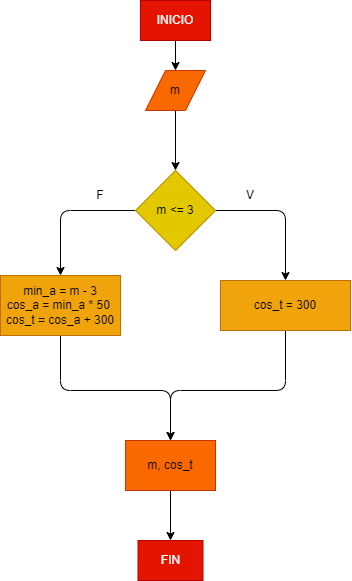

The diagram above was exported from draw.io. Its source (the exported page's mxGraphModel, read from the mxfile embedded in the PNG):
<mxGraphModel dx="664" dy="507" grid="1" gridSize="10" guides="1" tooltips="1" connect="1" arrows="1" fold="1" page="1" pageScale="1" pageWidth="827" pageHeight="1169" math="0" shadow="0">
  <root>
    <mxCell id="0" />
    <mxCell id="1" parent="0" />
    <mxCell id="4" style="edgeStyle=none;html=1;exitX=0.5;exitY=1;exitDx=0;exitDy=0;entryX=0.5;entryY=0;entryDx=0;entryDy=0;" edge="1" parent="1" source="2" target="3">
      <mxGeometry relative="1" as="geometry" />
    </mxCell>
    <mxCell id="2" value="INICIO" style="rounded=0;whiteSpace=wrap;html=1;fillColor=#e51400;fontColor=#ffffff;strokeColor=#B20000;" vertex="1" parent="1">
      <mxGeometry x="290" y="50" width="70" height="40" as="geometry" />
    </mxCell>
    <mxCell id="8" value="" style="edgeStyle=none;html=1;" edge="1" parent="1" source="3" target="7">
      <mxGeometry relative="1" as="geometry" />
    </mxCell>
    <mxCell id="3" value="m" style="shape=parallelogram;perimeter=parallelogramPerimeter;whiteSpace=wrap;html=1;fixedSize=1;fillColor=#fa6800;fontColor=#000000;strokeColor=#C73500;" vertex="1" parent="1">
      <mxGeometry x="295" y="120" width="60" height="40" as="geometry" />
    </mxCell>
    <mxCell id="10" value="" style="edgeStyle=none;html=1;" edge="1" parent="1" source="7" target="9">
      <mxGeometry relative="1" as="geometry">
        <Array as="points">
          <mxPoint x="435" y="260" />
        </Array>
      </mxGeometry>
    </mxCell>
    <mxCell id="14" value="" style="edgeStyle=none;html=1;" edge="1" parent="1" source="7" target="13">
      <mxGeometry relative="1" as="geometry">
        <Array as="points">
          <mxPoint x="210" y="260" />
        </Array>
      </mxGeometry>
    </mxCell>
    <mxCell id="7" value="m &amp;lt;= 3" style="rhombus;whiteSpace=wrap;html=1;rounded=0;fillColor=#e3c800;fontColor=#000000;strokeColor=#B09500;" vertex="1" parent="1">
      <mxGeometry x="285" y="220" width="80" height="80" as="geometry" />
    </mxCell>
    <mxCell id="18" style="edgeStyle=none;html=1;exitX=0.5;exitY=1;exitDx=0;exitDy=0;" edge="1" parent="1" source="9">
      <mxGeometry relative="1" as="geometry">
        <mxPoint x="320" y="490" as="targetPoint" />
        <Array as="points">
          <mxPoint x="435" y="440" />
          <mxPoint x="320" y="440" />
        </Array>
      </mxGeometry>
    </mxCell>
    <mxCell id="9" value="cos_t = 300" style="whiteSpace=wrap;html=1;rounded=0;fillColor=#f0a30a;fontColor=#000000;strokeColor=#BD7000;" vertex="1" parent="1">
      <mxGeometry x="370" y="330" width="130" height="50" as="geometry" />
    </mxCell>
    <mxCell id="17" style="edgeStyle=none;html=1;exitX=0.5;exitY=1;exitDx=0;exitDy=0;" edge="1" parent="1" source="13">
      <mxGeometry relative="1" as="geometry">
        <mxPoint x="320" y="490" as="targetPoint" />
        <Array as="points">
          <mxPoint x="210" y="440" />
          <mxPoint x="320" y="440" />
        </Array>
      </mxGeometry>
    </mxCell>
    <mxCell id="13" value="&lt;span&gt;min_a = m - 3&lt;/span&gt;&lt;br&gt;&lt;span&gt;cos_a = min_a * 50&amp;nbsp;&lt;/span&gt;&lt;br&gt;&lt;span&gt;cos_t = cos_a + 300&lt;/span&gt;" style="rounded=0;whiteSpace=wrap;html=1;fillColor=#f0a30a;fontColor=#000000;strokeColor=#BD7000;" vertex="1" parent="1">
      <mxGeometry x="150" y="325" width="120" height="60" as="geometry" />
    </mxCell>
    <mxCell id="15" value="F" style="text;html=1;strokeColor=none;fillColor=none;align=center;verticalAlign=middle;whiteSpace=wrap;rounded=0;" vertex="1" parent="1">
      <mxGeometry x="220" y="230" width="60" height="30" as="geometry" />
    </mxCell>
    <mxCell id="16" value="V" style="text;html=1;strokeColor=none;fillColor=none;align=center;verticalAlign=middle;whiteSpace=wrap;rounded=0;" vertex="1" parent="1">
      <mxGeometry x="370" y="230" width="60" height="30" as="geometry" />
    </mxCell>
    <mxCell id="21" style="edgeStyle=none;html=1;exitX=0.5;exitY=1;exitDx=0;exitDy=0;" edge="1" parent="1" source="20">
      <mxGeometry relative="1" as="geometry">
        <mxPoint x="320" y="590" as="targetPoint" />
      </mxGeometry>
    </mxCell>
    <mxCell id="20" value="m, cos_t" style="rounded=0;whiteSpace=wrap;html=1;fillColor=#fa6800;fontColor=#000000;strokeColor=#C73500;" vertex="1" parent="1">
      <mxGeometry x="275" y="490" width="90" height="50" as="geometry" />
    </mxCell>
    <mxCell id="22" value="FIN" style="rounded=0;whiteSpace=wrap;html=1;fillColor=#e51400;fontColor=#ffffff;strokeColor=#B20000;" vertex="1" parent="1">
      <mxGeometry x="287.5" y="590" width="65" height="40" as="geometry" />
    </mxCell>
  </root>
</mxGraphModel>